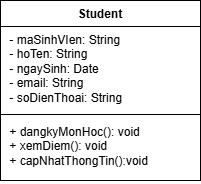

The diagram above was exported from draw.io. Its source (the exported page's mxGraphModel, read from the mxfile embedded in the PNG):
<mxGraphModel dx="1030" dy="527" grid="1" gridSize="10" guides="1" tooltips="1" connect="1" arrows="1" fold="1" page="1" pageScale="1" pageWidth="1169" pageHeight="826" background="none" math="0" shadow="0">
  <root>
    <mxCell id="0" />
    <mxCell id="1" parent="0" />
    <mxCell id="eBesQqaAM2NIFKY1qos--41" parent="1" style="swimlane;fontStyle=1;align=center;verticalAlign=top;childLayout=stackLayout;horizontal=1;startSize=26;horizontalStack=0;resizeParent=1;resizeParentMax=0;resizeLast=0;collapsible=1;marginBottom=0;whiteSpace=wrap;html=1;" value="Student" vertex="1">
      <mxGeometry height="180" width="200" x="380" y="180" as="geometry">
        <mxRectangle height="30" width="100" x="470" y="250" as="alternateBounds" />
      </mxGeometry>
    </mxCell>
    <mxCell id="eBesQqaAM2NIFKY1qos--42" parent="eBesQqaAM2NIFKY1qos--41" style="text;strokeColor=none;fillColor=none;align=left;verticalAlign=top;spacingLeft=4;spacingRight=4;overflow=hidden;rotatable=0;points=[[0,0.5],[1,0.5]];portConstraint=eastwest;whiteSpace=wrap;html=1;" value="&amp;nbsp;- maSinhVIen: String&lt;div&gt;&amp;nbsp;- hoTen: String&lt;/div&gt;&lt;div&gt;&amp;nbsp;- ngaySinh: Date&lt;/div&gt;&lt;div&gt;&amp;nbsp;- email: String&lt;/div&gt;&lt;div&gt;&amp;nbsp;- soDienThoai: String&lt;/div&gt;" vertex="1">
      <mxGeometry height="84" width="200" y="26" as="geometry" />
    </mxCell>
    <mxCell id="eBesQqaAM2NIFKY1qos--43" parent="eBesQqaAM2NIFKY1qos--41" style="line;strokeWidth=1;fillColor=none;align=left;verticalAlign=middle;spacingTop=-1;spacingLeft=3;spacingRight=3;rotatable=0;labelPosition=right;points=[];portConstraint=eastwest;strokeColor=inherit;" value="" vertex="1">
      <mxGeometry height="8" width="200" y="110" as="geometry" />
    </mxCell>
    <mxCell id="eBesQqaAM2NIFKY1qos--44" parent="eBesQqaAM2NIFKY1qos--41" style="text;strokeColor=none;fillColor=none;align=left;verticalAlign=top;spacingLeft=4;spacingRight=4;overflow=hidden;rotatable=0;points=[[0,0.5],[1,0.5]];portConstraint=eastwest;whiteSpace=wrap;html=1;" value="&lt;div&gt;&lt;div&gt;&amp;nbsp;+ dangkyMonHoc(): void&lt;/div&gt;&lt;/div&gt;&lt;div&gt;&amp;nbsp;+ xemDiem(): void&lt;/div&gt;&lt;div&gt;&amp;nbsp;+ capNhatThongTin():void&lt;/div&gt;" vertex="1">
      <mxGeometry height="62" width="200" y="118" as="geometry" />
    </mxCell>
  </root>
</mxGraphModel>